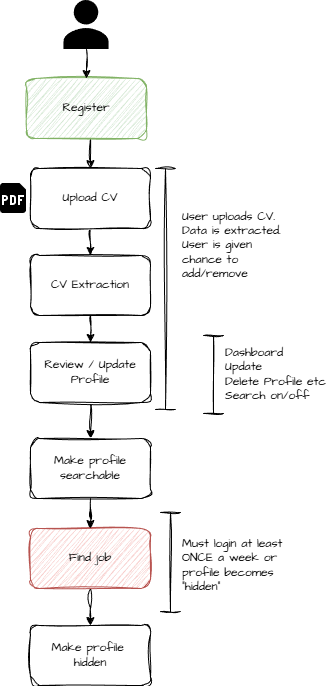

The diagram above was exported from draw.io. Its source (the exported page's mxGraphModel, read from the mxfile embedded in the PNG):
<mxGraphModel dx="1058" dy="1167" grid="0" gridSize="10" guides="1" tooltips="1" connect="1" arrows="1" fold="1" page="1" pageScale="1" pageWidth="827" pageHeight="1169" math="0" shadow="0">
  <root>
    <mxCell id="0" />
    <mxCell id="1" parent="0" />
    <mxCell id="anV9Ii1eEJsSVw8HuWwd-54" edge="1" parent="1" source="anV9Ii1eEJsSVw8HuWwd-48" style="edgeStyle=orthogonalEdgeStyle;rounded=0;sketch=1;hachureGap=4;jiggle=2;curveFitting=1;orthogonalLoop=1;jettySize=auto;html=1;exitX=0.5;exitY=1;exitDx=0;exitDy=0;entryX=0.5;entryY=0;entryDx=0;entryDy=0;fontFamily=Architects Daughter;fontSource=https%3A%2F%2Ffonts.googleapis.com%2Fcss%3Ffamily%3DArchitects%2BDaughter;" target="anV9Ii1eEJsSVw8HuWwd-49">
      <mxGeometry relative="1" as="geometry" />
    </mxCell>
    <mxCell id="anV9Ii1eEJsSVw8HuWwd-48" parent="1" style="rounded=1;whiteSpace=wrap;html=1;sketch=1;hachureGap=4;jiggle=2;curveFitting=1;fontFamily=Architects Daughter;fontSource=https%3A%2F%2Ffonts.googleapis.com%2Fcss%3Ffamily%3DArchitects%2BDaughter;fillColor=#d5e8d4;strokeColor=#82b366;" value="Register" vertex="1">
      <mxGeometry height="60" width="120" x="1138" y="275" as="geometry" />
    </mxCell>
    <mxCell id="anV9Ii1eEJsSVw8HuWwd-55" edge="1" parent="1" source="anV9Ii1eEJsSVw8HuWwd-49" style="edgeStyle=orthogonalEdgeStyle;rounded=0;sketch=1;hachureGap=4;jiggle=2;curveFitting=1;orthogonalLoop=1;jettySize=auto;html=1;exitX=0.5;exitY=1;exitDx=0;exitDy=0;entryX=0.5;entryY=0;entryDx=0;entryDy=0;fontFamily=Architects Daughter;fontSource=https%3A%2F%2Ffonts.googleapis.com%2Fcss%3Ffamily%3DArchitects%2BDaughter;" target="anV9Ii1eEJsSVw8HuWwd-64">
      <mxGeometry relative="1" as="geometry" />
    </mxCell>
    <mxCell id="anV9Ii1eEJsSVw8HuWwd-49" parent="1" style="rounded=1;whiteSpace=wrap;html=1;sketch=1;hachureGap=4;jiggle=2;curveFitting=1;fontFamily=Architects Daughter;fontSource=https%3A%2F%2Ffonts.googleapis.com%2Fcss%3Ffamily%3DArchitects%2BDaughter;" value="Upload CV" vertex="1">
      <mxGeometry height="60" width="120" x="1142" y="365" as="geometry" />
    </mxCell>
    <mxCell id="anV9Ii1eEJsSVw8HuWwd-56" edge="1" parent="1" source="anV9Ii1eEJsSVw8HuWwd-50" style="edgeStyle=orthogonalEdgeStyle;rounded=0;sketch=1;hachureGap=4;jiggle=2;curveFitting=1;orthogonalLoop=1;jettySize=auto;html=1;exitX=0.5;exitY=1;exitDx=0;exitDy=0;entryX=0.5;entryY=0;entryDx=0;entryDy=0;fontFamily=Architects Daughter;fontSource=https%3A%2F%2Ffonts.googleapis.com%2Fcss%3Ffamily%3DArchitects%2BDaughter;" target="anV9Ii1eEJsSVw8HuWwd-51">
      <mxGeometry relative="1" as="geometry" />
    </mxCell>
    <mxCell id="anV9Ii1eEJsSVw8HuWwd-50" parent="1" style="rounded=1;whiteSpace=wrap;html=1;sketch=1;hachureGap=4;jiggle=2;curveFitting=1;fontFamily=Architects Daughter;fontSource=https%3A%2F%2Ffonts.googleapis.com%2Fcss%3Ffamily%3DArchitects%2BDaughter;" value="Review / Update Profile" vertex="1">
      <mxGeometry height="60" width="120" x="1142" y="539" as="geometry" />
    </mxCell>
    <mxCell id="anV9Ii1eEJsSVw8HuWwd-51" parent="1" style="rounded=1;whiteSpace=wrap;html=1;sketch=1;hachureGap=4;jiggle=2;curveFitting=1;fontFamily=Architects Daughter;fontSource=https%3A%2F%2Ffonts.googleapis.com%2Fcss%3Ffamily%3DArchitects%2BDaughter;" value="Make profile searchable" vertex="1">
      <mxGeometry height="60" width="120" x="1142" y="635" as="geometry" />
    </mxCell>
    <mxCell id="anV9Ii1eEJsSVw8HuWwd-52" parent="1" style="rounded=1;whiteSpace=wrap;html=1;sketch=1;hachureGap=4;jiggle=2;curveFitting=1;fontFamily=Architects Daughter;fontSource=https%3A%2F%2Ffonts.googleapis.com%2Fcss%3Ffamily%3DArchitects%2BDaughter;" value="Make profile&amp;nbsp;&lt;div&gt;hidden&lt;/div&gt;" vertex="1">
      <mxGeometry height="60" width="120" x="1142" y="822" as="geometry" />
    </mxCell>
    <mxCell id="anV9Ii1eEJsSVw8HuWwd-58" edge="1" parent="1" source="anV9Ii1eEJsSVw8HuWwd-53" style="edgeStyle=orthogonalEdgeStyle;rounded=0;sketch=1;hachureGap=4;jiggle=2;curveFitting=1;orthogonalLoop=1;jettySize=auto;html=1;exitX=0.5;exitY=1;exitDx=0;exitDy=0;fontFamily=Architects Daughter;fontSource=https%3A%2F%2Ffonts.googleapis.com%2Fcss%3Ffamily%3DArchitects%2BDaughter;" target="anV9Ii1eEJsSVw8HuWwd-52">
      <mxGeometry relative="1" as="geometry" />
    </mxCell>
    <mxCell id="anV9Ii1eEJsSVw8HuWwd-53" parent="1" style="rounded=1;whiteSpace=wrap;html=1;sketch=1;hachureGap=4;jiggle=2;curveFitting=1;fontFamily=Architects Daughter;fontSource=https%3A%2F%2Ffonts.googleapis.com%2Fcss%3Ffamily%3DArchitects%2BDaughter;fillColor=#f8cecc;strokeColor=#b85450;" value="Find job" vertex="1">
      <mxGeometry height="60" width="120" x="1142" y="725" as="geometry" />
    </mxCell>
    <mxCell id="anV9Ii1eEJsSVw8HuWwd-57" edge="1" parent="1" source="anV9Ii1eEJsSVw8HuWwd-51" style="edgeStyle=orthogonalEdgeStyle;rounded=0;sketch=1;hachureGap=4;jiggle=2;curveFitting=1;orthogonalLoop=1;jettySize=auto;html=1;exitX=0.5;exitY=1;exitDx=0;exitDy=0;fontFamily=Architects Daughter;fontSource=https%3A%2F%2Ffonts.googleapis.com%2Fcss%3Ffamily%3DArchitects%2BDaughter;" target="anV9Ii1eEJsSVw8HuWwd-53">
      <mxGeometry relative="1" as="geometry" />
    </mxCell>
    <mxCell id="anV9Ii1eEJsSVw8HuWwd-59" parent="1" style="shape=crossbar;whiteSpace=wrap;html=1;rounded=1;direction=south;sketch=1;hachureGap=4;jiggle=2;curveFitting=1;fontFamily=Architects Daughter;fontSource=https%3A%2F%2Ffonts.googleapis.com%2Fcss%3Ffamily%3DArchitects%2BDaughter;" value="" vertex="1">
      <mxGeometry height="99" width="20" x="1272" y="709" as="geometry" />
    </mxCell>
    <mxCell id="anV9Ii1eEJsSVw8HuWwd-60" parent="1" style="text;html=1;whiteSpace=wrap;strokeColor=none;fillColor=none;align=left;verticalAlign=middle;rounded=0;fontFamily=Architects Daughter;fontSource=https%3A%2F%2Ffonts.googleapis.com%2Fcss%3Ffamily%3DArchitects%2BDaughter;" value="Must login at least ONCE a week or profile becomes &quot;hidden&quot;" vertex="1">
      <mxGeometry height="89" width="113" x="1292" y="717.5" as="geometry" />
    </mxCell>
    <mxCell id="anV9Ii1eEJsSVw8HuWwd-61" parent="1" style="shape=image;imageAspect=0;aspect=fixed;verticalLabelPosition=bottom;verticalAlign=top;sketch=1;hachureGap=4;jiggle=2;curveFitting=1;fontFamily=Architects Daughter;fontSource=https%3A%2F%2Ffonts.googleapis.com%2Fcss%3Ffamily%3DArchitects%2BDaughter;image=data:image/svg+xml,(base64 omitted: 616 chars);" value="" vertex="1">
      <mxGeometry height="30" width="26" x="1112" y="380" as="geometry" />
    </mxCell>
    <mxCell id="anV9Ii1eEJsSVw8HuWwd-62" parent="1" style="shape=crossbar;whiteSpace=wrap;html=1;rounded=1;direction=south;sketch=1;hachureGap=4;jiggle=2;curveFitting=1;fontFamily=Architects Daughter;fontSource=https%3A%2F%2Ffonts.googleapis.com%2Fcss%3Ffamily%3DArchitects%2BDaughter;" value="" vertex="1">
      <mxGeometry height="241" width="20" x="1267" y="365" as="geometry" />
    </mxCell>
    <mxCell id="anV9Ii1eEJsSVw8HuWwd-63" parent="1" style="text;html=1;whiteSpace=wrap;strokeColor=none;fillColor=none;align=left;verticalAlign=middle;rounded=0;fontFamily=Architects Daughter;fontSource=https%3A%2F%2Ffonts.googleapis.com%2Fcss%3Ffamily%3DArchitects%2BDaughter;" value="User uploads CV.&lt;div&gt;Data is extracted.&lt;/div&gt;&lt;div&gt;User is given chance to add/remove&lt;/div&gt;" vertex="1">
      <mxGeometry height="89" width="113" x="1292" y="397" as="geometry" />
    </mxCell>
    <mxCell id="anV9Ii1eEJsSVw8HuWwd-65" edge="1" parent="1" source="anV9Ii1eEJsSVw8HuWwd-64" style="edgeStyle=orthogonalEdgeStyle;rounded=0;sketch=1;hachureGap=4;jiggle=2;curveFitting=1;orthogonalLoop=1;jettySize=auto;html=1;exitX=0.5;exitY=1;exitDx=0;exitDy=0;entryX=0.5;entryY=0;entryDx=0;entryDy=0;fontFamily=Architects Daughter;fontSource=https%3A%2F%2Ffonts.googleapis.com%2Fcss%3Ffamily%3DArchitects%2BDaughter;" target="anV9Ii1eEJsSVw8HuWwd-50">
      <mxGeometry relative="1" as="geometry" />
    </mxCell>
    <mxCell id="anV9Ii1eEJsSVw8HuWwd-64" parent="1" style="rounded=1;whiteSpace=wrap;html=1;sketch=1;hachureGap=4;jiggle=2;curveFitting=1;fontFamily=Architects Daughter;fontSource=https%3A%2F%2Ffonts.googleapis.com%2Fcss%3Ffamily%3DArchitects%2BDaughter;" value="CV Extraction" vertex="1">
      <mxGeometry height="60" width="120" x="1142" y="452" as="geometry" />
    </mxCell>
    <mxCell id="anV9Ii1eEJsSVw8HuWwd-67" edge="1" parent="1" source="anV9Ii1eEJsSVw8HuWwd-66" style="edgeStyle=orthogonalEdgeStyle;rounded=0;sketch=1;hachureGap=4;jiggle=2;curveFitting=1;orthogonalLoop=1;jettySize=auto;html=1;fontFamily=Architects Daughter;fontSource=https%3A%2F%2Ffonts.googleapis.com%2Fcss%3Ffamily%3DArchitects%2BDaughter;entryX=0.5;entryY=0;entryDx=0;entryDy=0;" target="anV9Ii1eEJsSVw8HuWwd-48">
      <mxGeometry relative="1" as="geometry" />
    </mxCell>
    <mxCell id="anV9Ii1eEJsSVw8HuWwd-66" parent="1" style="shape=image;imageAspect=0;aspect=fixed;verticalLabelPosition=bottom;verticalAlign=top;sketch=1;hachureGap=4;jiggle=2;curveFitting=1;fontFamily=Architects Daughter;fontSource=https%3A%2F%2Ffonts.googleapis.com%2Fcss%3Ffamily%3DArchitects%2BDaughter;image=data:image/svg+xml,(base64 omitted: 324 chars);" value="" vertex="1">
      <mxGeometry height="49" width="45.5" x="1175.25" y="197" as="geometry" />
    </mxCell>
    <mxCell id="anV9Ii1eEJsSVw8HuWwd-94" parent="1" style="shape=crossbar;whiteSpace=wrap;html=1;rounded=1;direction=south;sketch=1;hachureGap=4;jiggle=2;curveFitting=1;fontFamily=Architects Daughter;fontSource=https%3A%2F%2Ffonts.googleapis.com%2Fcss%3Ffamily%3DArchitects%2BDaughter;" value="" vertex="1">
      <mxGeometry height="78" width="20" x="1315" y="532" as="geometry" />
    </mxCell>
    <mxCell id="anV9Ii1eEJsSVw8HuWwd-95" parent="1" style="text;html=1;whiteSpace=wrap;strokeColor=none;fillColor=none;align=left;verticalAlign=middle;rounded=0;fontFamily=Architects Daughter;fontSource=https%3A%2F%2Ffonts.googleapis.com%2Fcss%3Ffamily%3DArchitects%2BDaughter;" value="Dashboard&lt;div&gt;Update&lt;/div&gt;&lt;div&gt;Delete Profile etc&lt;/div&gt;&lt;div&gt;Search on/off&lt;/div&gt;" vertex="1">
      <mxGeometry height="78" width="113" x="1335" y="532" as="geometry" />
    </mxCell>
  </root>
</mxGraphModel>